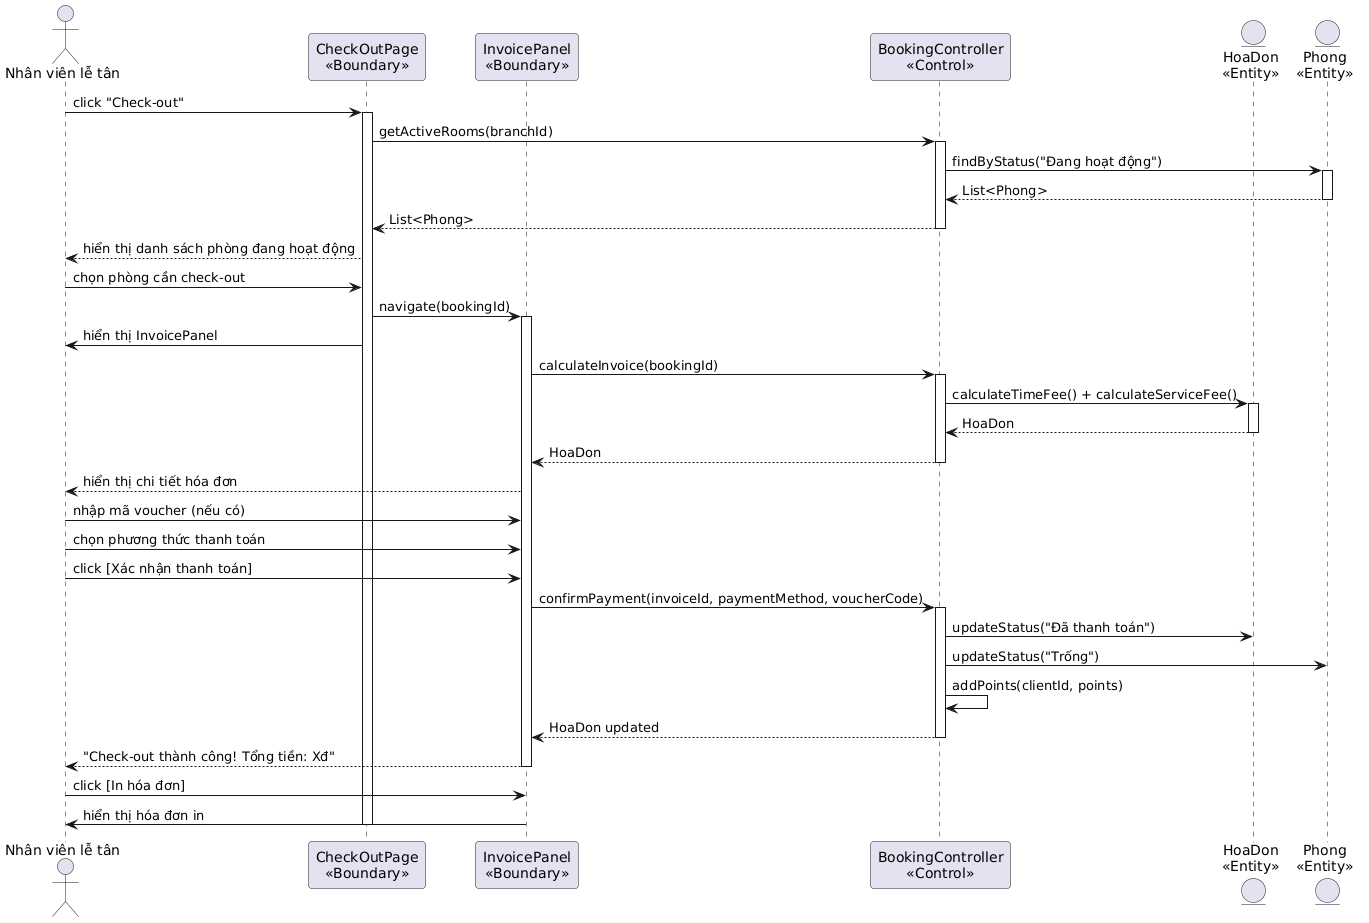

The diagram above was rendered by PlantUML. Its source (embedded in the PNG):
@startuml
actor "Nhân viên lễ tân" as NV
participant "CheckOutPage\n<<Boundary>>" as CheckOut
participant "InvoicePanel\n<<Boundary>>" as Invoice
participant "BookingController\n<<Control>>" as Ctrl
entity "HoaDon\n<<Entity>>" as HD
entity "Phong\n<<Entity>>" as Phong

NV -> CheckOut: click "Check-out"
activate CheckOut
CheckOut -> Ctrl: getActiveRooms(branchId)
activate Ctrl
Ctrl -> Phong: findByStatus("Đang hoạt động")
activate Phong
Phong --> Ctrl: List<Phong>
deactivate Phong
Ctrl --> CheckOut: List<Phong>
deactivate Ctrl
CheckOut --> NV: hiển thị danh sách phòng đang hoạt động

NV -> CheckOut: chọn phòng cần check-out
CheckOut -> Invoice: navigate(bookingId)
activate Invoice
CheckOut -> NV: hiển thị InvoicePanel

Invoice -> Ctrl: calculateInvoice(bookingId)
activate Ctrl
Ctrl -> HD: calculateTimeFee() + calculateServiceFee()
activate HD
HD --> Ctrl: HoaDon
deactivate HD
Ctrl --> Invoice: HoaDon
deactivate Ctrl
Invoice --> NV: hiển thị chi tiết hóa đơn

NV -> Invoice: nhập mã voucher (nếu có)
NV -> Invoice: chọn phương thức thanh toán
NV -> Invoice: click [Xác nhận thanh toán]
Invoice -> Ctrl: confirmPayment(invoiceId, paymentMethod, voucherCode)
activate Ctrl
Ctrl -> HD: updateStatus("Đã thanh toán")
Ctrl -> Phong: updateStatus("Trống")
Ctrl -> Ctrl: addPoints(clientId, points)
Ctrl --> Invoice: HoaDon updated
deactivate Ctrl
Invoice --> NV: "Check-out thành công! Tổng tiền: Xđ"
deactivate Invoice

NV -> Invoice: click [In hóa đơn]
Invoice -> NV: hiển thị hóa đơn in
deactivate CheckOut
@enduml